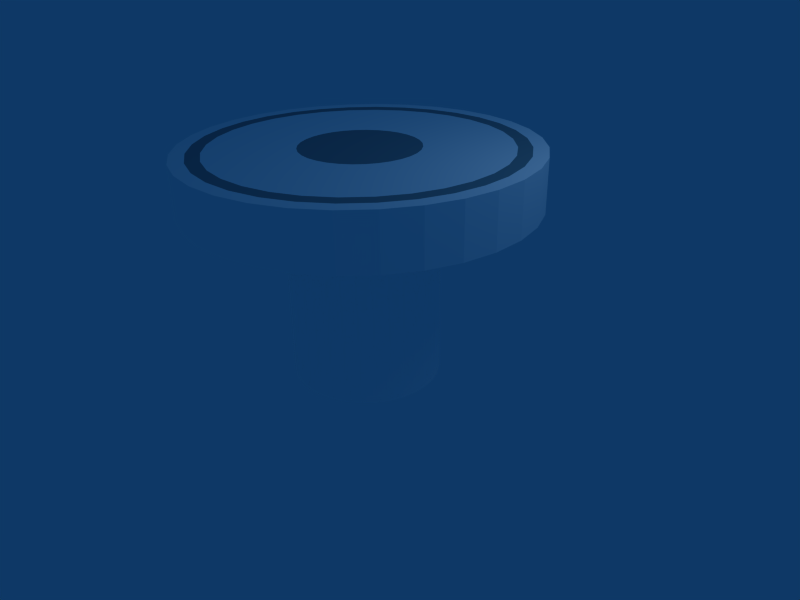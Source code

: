 # Source: circle_bumper.blend  (saved by Blender 2.48.1; exported with 4.5.12 LTS)
import bpy
from mathutils import Matrix  # noqa: F401  (used for matrix-valued properties, if any)

bpy.ops.wm.read_factory_settings(use_empty=True)
scene = bpy.context.scene
scene.name = 'Scene'

# ---- collections
col_collection_1 = bpy.data.collections.new('Collection 1'); scene.collection.children.link(col_collection_1)

# ---- materials (node trees are filled in below, after node groups)
mat_material = bpy.data.materials.new('Material')
mat_material.alpha_threshold = 0.0
mat_material.diffuse_color = (1.0, 1.0, 1.0, 1.0)
mat_material.roughness = 0.5
mat_material.line_color = (0.0, 0.0, 0.0, 1.0)
mat_material_001 = bpy.data.materials.new('Material.001')
mat_material_001.alpha_threshold = 0.0
mat_material_001.diffuse_color = (0.37, 0.56, 0.61, 1.0)
mat_material_001.roughness = 0.5
mat_material_001.line_color = (0.0, 0.0, 0.0, 1.0)

# ---- node groups
ng_auto_smooth = bpy.data.node_groups.new('Auto Smooth', 'GeometryNodeTree')
_s = ng_auto_smooth.interface.new_socket(name='Geometry', in_out='OUTPUT', socket_type='NodeSocketGeometry')
_s = ng_auto_smooth.interface.new_socket(name='Geometry', in_out='INPUT', socket_type='NodeSocketGeometry')
_s = ng_auto_smooth.interface.new_socket(name='Angle', in_out='INPUT', socket_type='NodeSocketFloat')
_s.subtype = 'ANGLE'
_s.min_value = 0.0
_s.max_value = 3.142
ng_auto_smooth.is_modifier = True
_N = ng_auto_smooth.nodes; _L = ng_auto_smooth.links
n0 = _N.new('NodeGroupOutput'); n0.name = 'Group Output'; n0.location = (480, -100)
n1 = _N.new('NodeGroupInput'); n1.name = 'Group Input'; n1.location = (-420, -300)
n2 = _N.new('NodeGroupInput'); n2.name = 'Group Input.001'; n2.location = (-60, -100)
n3 = _N.new('GeometryNodeSetShadeSmooth'); n3.name = 'Set Shade Smooth'; n3.location = (120, -100)
n3.domain = 'EDGE'
n4 = _N.new('GeometryNodeSetShadeSmooth'); n4.name = 'Set Shade Smooth.001'; n4.location = (300, -100)
n5 = _N.new('GeometryNodeInputMeshEdgeAngle'); n5.name = 'Edge Angle'; n5.location = (-420, -220)
n6 = _N.new('GeometryNodeInputEdgeSmooth'); n6.name = 'Is Edge Smooth'; n6.location = (-60, -160)
n7 = _N.new('GeometryNodeInputShadeSmooth'); n7.name = 'Is Face Smooth'; n7.location = (-240, -340)
n8 = _N.new('FunctionNodeBooleanMath'); n8.name = 'Boolean Math'; n8.location = (-60, -220)
n9 = _N.new('FunctionNodeCompare'); n9.name = 'Compare'; n9.location = (-240, -180)
n9.operation = 'LESS_EQUAL'
_L.new(n5.outputs[0], n9.inputs[0])
_L.new(n4.outputs[0], n0.inputs[0])
_L.new(n1.outputs[1], n9.inputs[1])
_L.new(n9.outputs[0], n8.inputs[0])
_L.new(n7.outputs[0], n8.inputs[1])
_L.new(n2.outputs[0], n3.inputs[0])
_L.new(n6.outputs[0], n3.inputs[1])
_L.new(n3.outputs[0], n4.inputs[0])
_L.new(n8.outputs[0], n3.inputs[2])
n0.is_active_output = True

# ---- material node trees

# ---- world
world_world = bpy.data.worlds.new('World'); scene.world = world_world
world_world.color = (0.05656, 0.2208, 0.4)
world_world.use_sun_shadow = False
world_world.sun_shadow_jitter_overblur = 0.0
world_world.cycles.sampling_method = 'MANUAL'
world_world.cycles.sample_map_resolution = 256

# ---- cameras
cam_camera = bpy.data.cameras.new('Camera')
cam_camera.passepartout_alpha = 0.2
cam_camera.clip_end = 100.0
cam_camera.lens = 35.0
cam_camera.ortho_scale = 7.314
cam_camera.show_passepartout = False
cam_camera.show_safe_areas = True
cam_camera.dof.focus_distance = 0.0
cam_camera.dof.aperture_fstop = 128.0

# ---- lights
light_spot = bpy.data.lights.new('Spot', 'POINT')
light_spot.transmission_factor = 0.0
light_spot.cutoff_distance = 30.0
light_spot.energy = 100.0
light_spot.shadow_buffer_clip_start = 1.001
light_spot.shadow_soft_size = 1.0
light_spot.shadow_maximum_resolution = 0.006
light_spot.use_absolute_resolution = True
light_spot.cycles.use_multiple_importance_sampling = False

# ---- meshes
me_cylinder = bpy.data.meshes.new('Cylinder')
me_cylinder.from_pydata([(1.068, 1.331, -0.9027), (1.192, 1.179, -0.9027), (1.285, 1.007, -0.9027), (1.341, 0.819, -0.9027), (1.361, 0.6239, -0.9027), (1.341, 0.4288, -0.9027), (1.285, 0.2412, -0.9027), (1.192, 0.06834, -0.9027), (1.068, -0.0832, -0.9027), (0.9162, -0.2076, -0.9027), (0.7433, -0.3, -0.9027), (0.5558, -0.3569, -0.9027), (0.3607, -0.3761, -0.9027), (0.1656, -0.3569, -0.9027), (-0.02202, -0.3, -0.9027), (-0.1949, -0.2076, -0.9027), (-0.3464, -0.0832, -0.9027), (-0.4708, 0.06834, -0.9027), (-0.5632, 0.2412, -0.9027), (-0.6201, 0.4288, -0.9027), (-0.6393, 0.6239, -0.9027), (-0.6201, 0.819, -0.9027), (-0.5632, 1.007, -0.9027), (-0.4708, 1.179, -0.9027), (-0.3464, 1.331, -0.9027), (-0.1949, 1.455, -0.9027), (-0.02202, 1.548, -0.9027), (0.1656, 1.605, -0.9027), (0.3607, 1.624, -0.9027), (0.5558, 1.605, -0.9027), (0.7433, 1.548, -0.9027), (0.9162, 1.455, -0.9027), (1.068, 1.331, 1.097), (1.192, 1.179, 1.097), (1.285, 1.007, 1.097), (1.341, 0.819, 1.097), (1.361, 0.6239, 1.097), (1.341, 0.4288, 1.097), (1.285, 0.2412, 1.097), (1.192, 0.06833, 1.097), (1.068, -0.0832, 1.097), (0.9162, -0.2076, 1.097), (0.7433, -0.3, 1.097), (0.5558, -0.3569, 1.097), (0.3607, -0.3761, 1.097), (0.1656, -0.3569, 1.097), (-0.02202, -0.3, 1.097), (-0.1949, -0.2076, 1.097), (-0.3464, -0.0832, 1.097), (-0.4708, 0.06833, 1.097), (-0.5632, 0.2412, 1.097), (-0.6201, 0.4288, 1.097), (-0.6393, 0.6239, 1.097), (-0.6201, 0.819, 1.097), (-0.5632, 1.007, 1.097), (-0.4708, 1.179, 1.097), (-0.3464, 1.331, 1.097), (-0.1949, 1.455, 1.097), (-0.02203, 1.548, 1.097), (0.1656, 1.605, 1.097), (0.3607, 1.624, 1.097), (0.5557, 1.605, 1.097), (0.7433, 1.548, 1.097), (0.9162, 1.455, 1.097), (0.3607, 0.6239, -0.9027), (0.9162, 1.455, 2.15), (0.7433, 1.548, 2.15), (0.5557, 1.605, 2.15), (0.3607, 1.624, 2.15), (0.1656, 1.605, 2.15), (-0.02203, 1.548, 2.15), (-0.1949, 1.455, 2.15), (-0.3464, 1.331, 2.15), (-0.4708, 1.179, 2.15), (-0.5632, 1.007, 2.15), (-0.6201, 0.819, 2.15), (-0.6393, 0.6239, 2.15), (-0.6201, 0.4288, 2.15), (-0.5632, 0.2412, 2.15), (-0.4708, 0.06833, 2.15), (-0.3464, -0.0832, 2.15), (-0.1949, -0.2076, 2.15), (-0.02202, -0.3, 2.15), (0.1656, -0.3569, 2.15), (0.3607, -0.3761, 2.15), (0.5558, -0.3569, 2.15), (0.7433, -0.3, 2.15), (0.9162, -0.2076, 2.15), (1.068, -0.0832, 2.15), (1.192, 0.06833, 2.15), (1.285, 0.2412, 2.15), (1.341, 0.4288, 2.15), (1.361, 0.6239, 2.15), (1.341, 0.819, 2.15), (1.285, 1.007, 2.15), (1.192, 1.179, 2.15), (1.068, 1.331, 2.15), (1.981, 2.244, 1.49), (2.266, 1.897, 1.49), (2.477, 1.501, 1.49), (2.608, 1.071, 1.49), (2.652, 0.6239, 1.49), (2.608, 0.1769, 1.49), (2.477, -0.2529, 1.49), (2.266, -0.649, 1.49), (1.981, -0.9962, 1.49), (1.634, -1.281, 1.49), (1.237, -1.493, 1.49), (0.8076, -1.623, 1.49), (0.3607, -1.667, 1.49), (-0.08632, -1.623, 1.49), (-0.5161, -1.493, 1.49), (-0.9122, -1.281, 1.49), (-1.259, -0.9962, 1.49), (-1.544, -0.649, 1.49), (-1.756, -0.2529, 1.49), (-1.886, 0.1769, 1.49), (-1.93, 0.6239, 1.49), (-1.886, 1.071, 1.49), (-1.756, 1.501, 1.49), (-1.544, 1.897, 1.49), (-1.259, 2.244, 1.49), (-0.9122, 2.529, 1.49), (-0.5161, 2.741, 1.49), (-0.08633, 2.871, 1.49), (0.3606, 2.915, 1.49), (0.8076, 2.871, 1.49), (1.237, 2.741, 1.49), (1.634, 2.529, 1.49), (1.634, 2.529, 2.161), (1.237, 2.741, 2.161), (0.8076, 2.871, 2.161), (0.3606, 2.915, 2.161), (-0.08633, 2.871, 2.161), (-0.5161, 2.741, 2.161), (-0.9122, 2.529, 2.161), (-1.259, 2.244, 2.161), (-1.544, 1.897, 2.161), (-1.756, 1.501, 2.161), (-1.886, 1.071, 2.161), (-1.93, 0.6239, 2.161), (-1.886, 0.1769, 2.161), (-1.756, -0.2529, 2.161), (-1.544, -0.649, 2.161), (-1.259, -0.9962, 2.161), (-0.9122, -1.281, 2.161), (-0.5161, -1.493, 2.161), (-0.08632, -1.623, 2.161), (0.3607, -1.667, 2.161), (0.8076, -1.623, 2.161), (1.237, -1.493, 2.161), (1.634, -1.281, 2.161), (1.981, -0.9962, 2.161), (2.266, -0.649, 2.161), (2.477, -0.2529, 2.161), (2.608, 0.1769, 2.161), (2.652, 0.6239, 2.161), (2.608, 1.071, 2.161), (2.477, 1.501, 2.161), (2.266, 1.897, 2.161), (1.981, 2.244, 2.161), (1.981, 2.244, 2.161), (2.266, 1.897, 2.161), (2.477, 1.501, 2.161), (2.608, 1.071, 2.161), (2.652, 0.6239, 2.161), (2.608, 0.1769, 2.161), (2.477, -0.2529, 2.161), (2.266, -0.649, 2.161), (1.981, -0.9962, 2.161), (1.634, -1.281, 2.161), (1.237, -1.493, 2.161), (0.8076, -1.623, 2.161), (0.3607, -1.667, 2.161), (-0.08632, -1.623, 2.161), (-0.5161, -1.493, 2.161), (-0.9122, -1.281, 2.161), (-1.259, -0.9962, 2.161), (-1.544, -0.649, 2.161), (-1.756, -0.2529, 2.161), (-1.886, 0.1769, 2.161), (-1.93, 0.6239, 2.161), (-1.886, 1.071, 2.161), (-1.756, 1.501, 2.161), (-1.544, 1.897, 2.161), (-1.259, 2.244, 2.161), (-0.9122, 2.529, 2.161), (-0.5161, 2.741, 2.161), (-0.08633, 2.871, 2.161), (0.3606, 2.915, 2.161), (0.8076, 2.871, 2.161), (1.237, 2.741, 2.161), (1.634, 2.529, 2.161), (1.634, 2.529, 2.161), (1.237, 2.741, 2.161), (0.8076, 2.871, 2.161), (0.3606, 2.915, 2.161), (-0.08633, 2.871, 2.161), (-0.5161, 2.741, 2.161), (-0.9122, 2.529, 2.161), (-1.259, 2.244, 2.161), (-1.544, 1.897, 2.161), (-1.756, 1.501, 2.161), (-1.886, 1.071, 2.161), (-1.93, 0.6239, 2.161), (-1.886, 0.1769, 2.161), (-1.756, -0.2529, 2.161), (-1.544, -0.649, 2.161), (-1.259, -0.9962, 2.161), (-0.9122, -1.281, 2.161), (-0.5161, -1.493, 2.161), (-0.08632, -1.623, 2.161), (0.3607, -1.667, 2.161), (0.8076, -1.623, 2.161), (1.237, -1.493, 2.161), (1.634, -1.281, 2.161), (1.981, -0.9962, 2.161), (2.266, -0.649, 2.161), (2.477, -0.2529, 2.161), (2.608, 0.1769, 2.161), (2.652, 0.6239, 2.161), (2.608, 1.071, 2.161), (2.477, 1.501, 2.161), (2.266, 1.897, 2.161), (1.981, 2.244, 2.161), (0.5558, -0.3569, 2.15), (0.5557, 1.605, 2.15), (0.5557, 1.605, 2.176), (0.5558, -0.3569, 2.176), (1.981, 2.244, 2.187), (2.266, 1.897, 2.187), (2.477, 1.501, 2.187), (2.608, 1.071, 2.187), (2.652, 0.6239, 2.187), (2.608, 0.1769, 2.187), (2.477, -0.2529, 2.187), (2.266, -0.649, 2.187), (1.981, -0.9962, 2.187), (1.634, -1.281, 2.187), (1.237, -1.493, 2.187), (0.8076, -1.623, 2.187), (0.3607, -1.667, 2.187), (-0.08632, -1.623, 2.187), (-0.5161, -1.493, 2.187), (-0.9122, -1.281, 2.187), (-1.259, -0.9962, 2.187), (-1.544, -0.649, 2.187), (-1.756, -0.2529, 2.187), (-1.886, 0.1769, 2.187), (-1.93, 0.6239, 2.187), (-1.886, 1.071, 2.187), (-1.756, 1.501, 2.187), (-1.544, 1.897, 2.187), (-1.259, 2.244, 2.187), (-0.9122, 2.529, 2.187), (-0.5161, 2.741, 2.187), (-0.08633, 2.871, 2.187), (0.3606, 2.915, 2.187), (0.8076, 2.871, 2.187), (1.237, 2.741, 2.187), (1.634, 2.529, 2.187), (1.527, 2.368, 2.187), (1.164, 2.561, 2.187), (0.7707, 2.681, 2.187), (0.3616, 2.721, 2.187), (-0.04751, 2.681, 2.187), (-0.4409, 2.561, 2.187), (-0.8034, 2.368, 2.187), (-1.121, 2.107, 2.187), (-1.382, 1.789, 2.187), (-1.576, 1.426, 2.187), (-1.695, 1.033, 2.187), (-1.735, 0.6239, 2.187), (-1.695, 0.2148, 2.187), (-1.576, -0.1786, 2.187), (-1.382, -0.5411, 2.187), (-1.121, -0.8589, 2.187), (-0.8034, -1.12, 2.187), (-0.4409, -1.313, 2.187), (-0.0475, -1.433, 2.187), (0.3616, -1.473, 2.187), (0.7707, -1.433, 2.187), (1.164, -1.313, 2.187), (1.527, -1.12, 2.187), (1.844, -0.8589, 2.187), (2.105, -0.5411, 2.187), (2.299, -0.1786, 2.187), (2.418, 0.2148, 2.187), (2.459, 0.6239, 2.187), (2.418, 1.033, 2.187), (2.299, 1.426, 2.187), (2.105, 1.789, 2.187), (1.844, 2.107, 2.187), (0.5402, -0.2738, 2.176), (0.5402, 1.522, 2.176), (0.5256, 1.444, 2.177), (0.5256, -0.1961, 2.177), (1.717, 1.978, 2.187), (1.955, 1.688, 2.187), (2.132, 1.357, 2.187), (2.241, 0.9976, 2.187), (2.278, 0.6239, 2.187), (2.241, 0.2502, 2.187), (2.132, -0.1092, 2.187), (1.955, -0.4403, 2.187), (1.717, -0.7306, 2.187), (1.427, -0.9689, 2.187), (1.096, -1.146, 2.187), (0.7362, -1.255, 2.187), (0.3625, -1.292, 2.187), (-0.01122, -1.255, 2.187), (-0.3706, -1.146, 2.187), (-0.7018, -0.9689, 2.187), (-0.992, -0.7306, 2.187), (-1.23, -0.4404, 2.187), (-1.407, -0.1092, 2.187), (-1.516, 0.2502, 2.187), (-1.553, 0.6239, 2.187), (-1.516, 0.9976, 2.187), (-1.407, 1.357, 2.187), (-1.23, 1.688, 2.187), (-0.9921, 1.978, 2.187), (-0.7018, 2.217, 2.187), (-0.3706, 2.394, 2.187), (-0.01124, 2.503, 2.187), (0.3625, 2.54, 2.187), (0.7362, 2.503, 2.187), (1.096, 2.394, 2.187), (1.427, 2.217, 2.187), (0.3681, 0.6239, 2.187), (0.7972, 1.266, 2.187), (0.6637, 1.338, 2.187), (0.5188, 1.382, 2.187), (0.368, 1.396, 2.187), (0.2173, 1.382, 2.187), (0.07242, 1.338, 2.187), (-0.06114, 1.266, 2.187), (-0.1782, 1.17, 2.187), (-0.2743, 1.053, 2.187), (-0.3457, 0.9195, 2.187), (-0.3896, 0.7746, 2.187), (-0.4045, 0.6239, 2.187), (-0.3896, 0.4732, 2.187), (-0.3457, 0.3283, 2.187), (-0.2743, 0.1947, 2.187), (-0.1782, 0.07765, 2.187), (-0.06114, -0.01842, 2.187), (0.07242, -0.08981, 2.187), (0.2173, -0.1338, 2.187), (0.3681, -0.1486, 2.187), (0.5188, -0.1338, 2.187), (0.6637, -0.08981, 2.187), (0.7972, -0.01842, 2.187), (0.9143, 0.07765, 2.187), (1.01, 0.1947, 2.187), (1.082, 0.3283, 2.187), (1.126, 0.4732, 2.187), (1.141, 0.6239, 2.187), (1.126, 0.7746, 2.187), (1.082, 0.9195, 2.187), (1.01, 1.053, 2.187), (0.9143, 1.17, 2.187), (0.4338, 0.2932, 2.183), (0.4338, 0.9546, 2.183)], [(85, 225), (67, 226), (226, 227), (225, 228), (228, 293), (227, 294), (294, 295), (293, 296), (296, 362), (295, 363)], [(64, 0, 1), (64, 1, 2), (64, 2, 3), (64, 3, 4), (64, 4, 5), (64, 5, 6), (64, 6, 7), (64, 7, 8), (64, 8, 9), (64, 9, 10), (64, 10, 11), (64, 11, 12), (64, 12, 13), (64, 13, 14), (64, 14, 15), (64, 15, 16), (64, 16, 17), (64, 17, 18), (64, 18, 19), (64, 19, 20), (64, 20, 21), (64, 21, 22), (64, 22, 23), (64, 23, 24), (64, 24, 25), (64, 25, 26), (64, 26, 27), (64, 27, 28), (64, 28, 29), (64, 29, 30), (64, 30, 31), (31, 0, 64), (0, 32, 33, 1), (1, 33, 34, 2), (2, 34, 35, 3), (3, 35, 36, 4), (4, 36, 37, 5), (5, 37, 38, 6), (6, 38, 39, 7), (7, 39, 40, 8), (8, 40, 41, 9), (9, 41, 42, 10), (10, 42, 43, 11), (11, 43, 44, 12), (12, 44, 45, 13), (13, 45, 46, 14), (14, 46, 47, 15), (15, 47, 48, 16), (16, 48, 49, 17), (17, 49, 50, 18), (18, 50, 51, 19), (19, 51, 52, 20), (20, 52, 53, 21), (21, 53, 54, 22), (22, 54, 55, 23), (23, 55, 56, 24), (24, 56, 57, 25), (25, 57, 58, 26), (26, 58, 59, 27), (27, 59, 60, 28), (28, 60, 61, 29), (29, 61, 62, 30), (30, 62, 63, 31), (32, 0, 31, 63), (32, 63, 65, 96), (63, 62, 66, 65), (62, 61, 67, 66), (61, 60, 68, 67), (60, 59, 69, 68), (59, 58, 70, 69), (58, 57, 71, 70), (57, 56, 72, 71), (56, 55, 73, 72), (55, 54, 74, 73), (54, 53, 75, 74), (53, 52, 76, 75), (52, 51, 77, 76), (51, 50, 78, 77), (50, 49, 79, 78), (49, 48, 80, 79), (48, 47, 81, 80), (47, 46, 82, 81), (46, 45, 83, 82), (45, 44, 84, 83), (44, 43, 85, 84), (43, 42, 86, 85), (42, 41, 87, 86), (41, 40, 88, 87), (40, 39, 89, 88), (39, 38, 90, 89), (38, 37, 91, 90), (37, 36, 92, 91), (36, 35, 93, 92), (35, 34, 94, 93), (34, 33, 95, 94), (33, 32, 96, 95), (95, 96, 97, 98), (94, 95, 98, 99), (93, 94, 99, 100), (92, 93, 100, 101), (91, 92, 101, 102), (90, 91, 102, 103), (89, 90, 103, 104), (88, 89, 104, 105), (87, 88, 105, 106), (86, 87, 106, 107), (85, 86, 107, 108), (84, 85, 108, 109), (83, 84, 109, 110), (82, 83, 110, 111), (81, 82, 111, 112), (80, 81, 112, 113), (79, 80, 113, 114), (78, 79, 114, 115), (77, 78, 115, 116), (76, 77, 116, 117), (75, 76, 117, 118), (74, 75, 118, 119), (73, 74, 119, 120), (72, 73, 120, 121), (71, 72, 121, 122), (70, 71, 122, 123), (69, 70, 123, 124), (68, 69, 124, 125), (67, 68, 125, 126), (66, 67, 126, 127), (65, 66, 127, 128), (96, 65, 128, 97), (97, 128, 129, 160), (128, 127, 130, 129), (127, 126, 131, 130), (126, 125, 132, 131), (125, 124, 133, 132), (124, 123, 134, 133), (123, 122, 135, 134), (122, 121, 136, 135), (121, 120, 137, 136), (120, 119, 138, 137), (119, 118, 139, 138), (118, 117, 140, 139), (117, 116, 141, 140), (116, 115, 142, 141), (115, 114, 143, 142), (114, 113, 144, 143), (113, 112, 145, 144), (112, 111, 146, 145), (111, 110, 147, 146), (110, 109, 148, 147), (109, 108, 149, 148), (108, 107, 150, 149), (107, 106, 151, 150), (106, 105, 152, 151), (105, 104, 153, 152), (104, 103, 154, 153), (103, 102, 155, 154), (102, 101, 156, 155), (101, 100, 157, 156), (100, 99, 158, 157), (99, 98, 159, 158), (98, 97, 160, 159), (159, 160, 161, 162), (158, 159, 162, 163), (157, 158, 163, 164), (156, 157, 164, 165), (155, 156, 165, 166), (154, 155, 166, 167), (153, 154, 167, 168), (152, 153, 168, 169), (151, 152, 169, 170), (150, 151, 170, 171), (149, 150, 171, 172), (148, 149, 172, 173), (147, 148, 173, 174), (146, 147, 174, 175), (145, 146, 175, 176), (144, 145, 176, 177), (143, 144, 177, 178), (142, 143, 178, 179), (141, 142, 179, 180), (140, 141, 180, 181), (139, 140, 181, 182), (138, 139, 182, 183), (137, 138, 183, 184), (136, 137, 184, 185), (135, 136, 185, 186), (134, 135, 186, 187), (133, 134, 187, 188), (132, 133, 188, 189), (131, 132, 189, 190), (130, 131, 190, 191), (129, 130, 191, 192), (160, 129, 192, 161), (161, 192, 193, 224), (192, 191, 194, 193), (191, 190, 195, 194), (190, 189, 196, 195), (189, 188, 197, 196), (188, 187, 198, 197), (187, 186, 199, 198), (186, 185, 200, 199), (185, 184, 201, 200), (184, 183, 202, 201), (183, 182, 203, 202), (182, 181, 204, 203), (181, 180, 205, 204), (180, 179, 206, 205), (179, 178, 207, 206), (178, 177, 208, 207), (177, 176, 209, 208), (176, 175, 210, 209), (175, 174, 211, 210), (174, 173, 212, 211), (173, 172, 213, 212), (172, 171, 214, 213), (171, 170, 215, 214), (170, 169, 216, 215), (169, 168, 217, 216), (168, 167, 218, 217), (167, 166, 219, 218), (166, 165, 220, 219), (165, 164, 221, 220), (164, 163, 222, 221), (163, 162, 223, 222), (162, 161, 224, 223), (223, 224, 229, 230), (222, 223, 230, 231), (221, 222, 231, 232), (220, 221, 232, 233), (219, 220, 233, 234), (218, 219, 234, 235), (217, 218, 235, 236), (216, 217, 236, 237), (215, 216, 237, 238), (214, 215, 238, 239), (213, 214, 239, 240), (212, 213, 240, 241), (211, 212, 241, 242), (210, 211, 242, 243), (209, 210, 243, 244), (208, 209, 244, 245), (207, 208, 245, 246), (206, 207, 246, 247), (205, 206, 247, 248), (204, 205, 248, 249), (203, 204, 249, 250), (202, 203, 250, 251), (201, 202, 251, 252), (200, 201, 252, 253), (199, 200, 253, 254), (198, 199, 254, 255), (197, 198, 255, 256), (196, 197, 256, 257), (195, 196, 257, 258), (194, 195, 258, 259), (193, 194, 259, 260), (224, 193, 260, 229), (229, 260, 261, 292), (260, 259, 262, 261), (259, 258, 263, 262), (258, 257, 264, 263), (257, 256, 265, 264), (256, 255, 266, 265), (255, 254, 267, 266), (254, 253, 268, 267), (253, 252, 269, 268), (252, 251, 270, 269), (251, 250, 271, 270), (250, 249, 272, 271), (249, 248, 273, 272), (248, 247, 274, 273), (247, 246, 275, 274), (246, 245, 276, 275), (245, 244, 277, 276), (244, 243, 278, 277), (243, 242, 279, 278), (242, 241, 280, 279), (241, 240, 281, 280), (240, 239, 282, 281), (239, 238, 283, 282), (238, 237, 284, 283), (237, 236, 285, 284), (236, 235, 286, 285), (235, 234, 287, 286), (234, 233, 288, 287), (233, 232, 289, 288), (232, 231, 290, 289), (231, 230, 291, 290), (230, 229, 292, 291), (291, 292, 297, 298), (290, 291, 298, 299), (289, 290, 299, 300), (288, 289, 300, 301), (287, 288, 301, 302), (286, 287, 302, 303), (285, 286, 303, 304), (284, 285, 304, 305), (283, 284, 305, 306), (282, 283, 306, 307), (281, 282, 307, 308), (280, 281, 308, 309), (279, 280, 309, 310), (278, 279, 310, 311), (277, 278, 311, 312), (276, 277, 312, 313), (275, 276, 313, 314), (274, 275, 314, 315), (273, 274, 315, 316), (272, 273, 316, 317), (271, 272, 317, 318), (270, 271, 318, 319), (269, 270, 319, 320), (268, 269, 320, 321), (267, 268, 321, 322), (266, 267, 322, 323), (265, 266, 323, 324), (264, 265, 324, 325), (263, 264, 325, 326), (262, 263, 326, 327), (261, 262, 327, 328), (292, 261, 328, 297), (297, 328, 330, 361), (328, 327, 331, 330), (327, 326, 332, 331), (326, 325, 333, 332), (325, 324, 334, 333), (324, 323, 335, 334), (323, 322, 336, 335), (322, 321, 337, 336), (321, 320, 338, 337), (320, 319, 339, 338), (319, 318, 340, 339), (318, 317, 341, 340), (317, 316, 342, 341), (316, 315, 343, 342), (315, 314, 344, 343), (314, 313, 345, 344), (313, 312, 346, 345), (312, 311, 347, 346), (311, 310, 348, 347), (310, 309, 349, 348), (309, 308, 350, 349), (308, 307, 351, 350), (307, 306, 352, 351), (306, 305, 353, 352), (305, 304, 354, 353), (304, 303, 355, 354), (303, 302, 356, 355), (302, 301, 357, 356), (301, 300, 358, 357), (300, 299, 359, 358), (299, 298, 360, 359), (298, 297, 361, 360), (329, 360, 361), (329, 359, 360), (329, 358, 359), (329, 357, 358), (329, 356, 357), (329, 355, 356), (329, 354, 355), (329, 353, 354), (329, 352, 353), (329, 351, 352), (329, 350, 351), (329, 349, 350), (329, 348, 349), (329, 347, 348), (329, 346, 347), (329, 345, 346), (329, 344, 345), (329, 343, 344), (329, 342, 343), (329, 341, 342), (329, 340, 341), (329, 339, 340), (329, 338, 339), (329, 337, 338), (329, 336, 337), (329, 335, 336), (329, 334, 335), (329, 333, 334), (329, 332, 333), (329, 331, 332), (329, 330, 331), (329, 361, 330)])
me_cylinder.polygons.foreach_set('material_index', [0, 0, 0, 0, 0, 0, 0, 0, 0, 0, 0, 0, 0, 0, 0, 0, 0, 0, 0, 0, 0, 0, 0, 0, 0, 0, 0, 0, 0, 0, 0, 0, 0, 0, 0, 0, 0, 0, 0, 0, 0, 0, 0, 0, 0, 0, 0, 0, 0, 0, 0, 0, 0, 0, 0, 0, 0, 0, 0, 0, 0, 0, 0, 0, 0, 0, 0, 0, 0, 0, 0, 0, 0, 0, 0, 0, 0, 0, 0, 0, 0, 0, 0, 0, 0, 0, 0, 0, 0, 0, 0, 0, 0, 0, 0, 0, 0, 0, 0, 0, 0, 0, 0, 0, 0, 0, 0, 0, 0, 0, 0, 0, 0, 0, 0, 0, 0, 0, 0, 0, 0, 0, 0, 0, 0, 0, 0, 0, 0, 0, 0, 0, 0, 0, 0, 0, 0, 0, 0, 0, 0, 0, 0, 0, 0, 0, 0, 0, 0, 0, 0, 0, 0, 0, 0, 0, 0, 0, 0, 0, 0, 0, 0, 0, 0, 0, 0, 0, 0, 0, 0, 0, 0, 0, 0, 0, 0, 0, 0, 0, 0, 0, 0, 0, 0, 0, 0, 0, 0, 0, 0, 0, 0, 0, 0, 0, 0, 0, 0, 0, 0, 0, 0, 0, 0, 0, 0, 0, 0, 0, 0, 0, 0, 0, 0, 0, 0, 0, 0, 0, 0, 0, 0, 0, 0, 0, 0, 0, 0, 0, 0, 0, 0, 0, 0, 0, 0, 0, 0, 0, 0, 0, 0, 0, 0, 0, 0, 0, 0, 0, 0, 0, 0, 0, 0, 0, 0, 0, 0, 0, 0, 0, 0, 0, 0, 0, 0, 0, 0, 0, 0, 0, 0, 0, 0, 0, 0, 0, 0, 0, 0, 0, 0, 0, 0, 0, 0, 0, 1, 1, 1, 1, 1, 1, 1, 1, 1, 1, 1, 1, 1, 1, 1, 1, 1, 1, 1, 1, 1, 1, 1, 1, 1, 1, 1, 1, 1, 1, 1, 1, 0, 0, 0, 0, 0, 0, 0, 0, 0, 0, 0, 0, 0, 0, 0, 0, 0, 0, 0, 0, 0, 0, 0, 0, 0, 0, 0, 0, 0, 0, 0, 0, 1, 1, 1, 1, 1, 1, 1, 1, 1, 1, 1, 1, 1, 1, 1, 1, 1, 1, 1, 1, 1, 1, 1, 1, 1, 1, 1, 1, 1, 1, 1, 1])
me_cylinder.materials.append(mat_material)
me_cylinder.materials.append(mat_material_001)
me_cylinder.use_remesh_preserve_volume = False
me_cylinder.use_remesh_preserve_attributes = False
me_cylinder.use_mirror_vertex_groups = False
me_cylinder.update()

# ---- objects
ob_cylinder = bpy.data.objects.new('Cylinder', me_cylinder)
ob_lamp = bpy.data.objects.new('Lamp', light_spot)
ob_camera = bpy.data.objects.new('Camera', cam_camera)

# ---- transforms, parenting, visibility, modifiers, constraints
ob_cylinder.location = (-0.3753, -0.6293, 0.6187)
ob_cylinder.rotation_euler = (-3.141, -3.144, 2.316)
ob_cylinder.lock_rotations_4d = False
ob_cylinder.empty_display_type = 'ARROWS'
ob_cylinder.lineart.crease_threshold = 0.0
_m = ob_cylinder.modifiers.new('Auto Smooth', 'NODES')
_m.node_group = ng_auto_smooth
_gi = [s.identifier for s in ng_auto_smooth.interface.items_tree if s.item_type == 'SOCKET' and s.in_out == 'INPUT']
_m[_gi[1]] = 0.5236  # Angle
ob_lamp.location = (4.076, 1.005, 5.904)
ob_lamp.rotation_euler = (0.6503, 0.05522, 1.866)
ob_lamp.lock_rotations_4d = False
ob_lamp.empty_display_type = 'ARROWS'
ob_lamp.color = (0.0, 0.0, 0.0, 0.0)
ob_lamp.lineart.crease_threshold = 0.0
ob_camera.location = (7.481, -6.508, 5.344)
ob_camera.rotation_euler = (1.109, 0.01082, 0.8149)
ob_camera.lock_rotations_4d = False
ob_camera.empty_display_type = 'ARROWS'
ob_camera.color = (0.0, 0.0, 0.0, 0.0)
ob_camera.display_type = 'WIRE'
ob_camera.lineart.crease_threshold = 0.0

# ---- collection membership
col_collection_1.objects.link(ob_cylinder)
col_collection_1.objects.link(ob_lamp)
col_collection_1.objects.link(ob_camera)

# ---- scene / render settings (as saved in the file)
scene.camera = ob_camera
scene.frame_start = 1; scene.frame_end = 250; scene.frame_set(21)
scene.render.engine = 'BLENDER_EEVEE_NEXT'
scene.render.image_settings.file_format = 'JPEG'
scene.render.image_settings.color_mode = 'RGB'
scene.render.image_settings.compression = 90
scene.render.resolution_x = 800
scene.render.resolution_y = 600
scene.render.pixel_aspect_x = 100.0
scene.render.pixel_aspect_y = 100.0
scene.render.fps = 25
scene.render.dither_intensity = 0.0
scene.render.use_compositing = False
scene.render.use_sequencer = False
scene.render.bake_margin = 2
scene.render.bake_bias = 0.0
scene.render.use_stamp_time = False
scene.render.use_stamp_date = False
scene.render.use_stamp_frame = False
scene.render.use_stamp_camera = False
scene.render.use_stamp_scene = False
scene.render.use_stamp_filename = False
scene.render.use_stamp_render_time = False
scene.render.stamp_font_size = 0
scene.cycles.use_denoising = False
scene.cycles.samples = 10
scene.cycles.sampling_pattern = 'TABULATED_SOBOL'
scene.cycles.light_sampling_threshold = 0.0
scene.cycles.use_adaptive_sampling = False
scene.cycles.use_light_tree = False
scene.cycles.blur_glossy = 0.0
scene.cycles.volume_bounces = 1
scene.cycles.pixel_filter_type = 'GAUSSIAN'
scene.cycles.sample_clamp_indirect = 0.0
scene.view_settings.view_transform = 'Raw'
bpy.context.view_layer.update()
